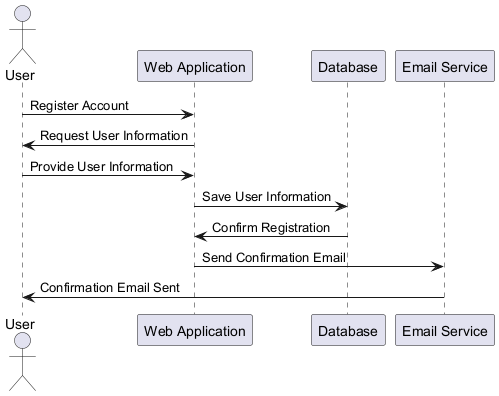

The diagram above was rendered by PlantUML. Its source (embedded in the PNG):
@startuml
actor User
participant "Web Application" as App
participant "Database" as DB
participant "Email Service" as Email

User -> App: Register Account
App -> User: Request User Information
User -> App: Provide User Information
App -> DB: Save User Information
DB -> App: Confirm Registration
App -> Email: Send Confirmation Email
Email -> User: Confirmation Email Sent
@enduml